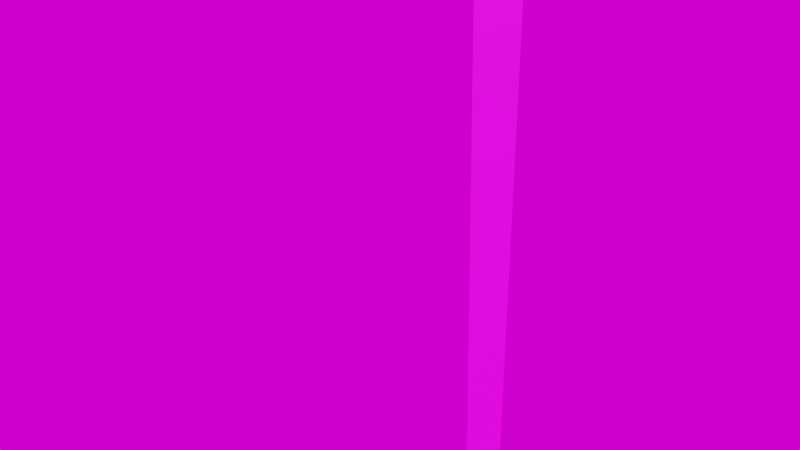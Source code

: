 # Source: streetlamp.blend  (saved by Blender 3.1.7; exported with 4.5.12 LTS)
import bpy
from mathutils import Matrix  # noqa: F401  (used for matrix-valued properties, if any)

bpy.ops.wm.read_factory_settings(use_empty=True)
scene = bpy.context.scene
scene.name = 'Scene'

# ---- collections
col_collection = bpy.data.collections.new('Collection'); scene.collection.children.link(col_collection)

# ---- images (referenced by path relative to the original .blend; pixels are not part of the script)
import os
ASSET_DIR = os.environ.get("B2B_ASSET_DIR", "")  # directory of the original .blend (textures are referenced by path, not embedded)
HERE = os.path.dirname(os.path.abspath(__file__))  # packed textures are extracted next to this script under _unpacked/

def load_image(name, relpath, width, height, colorspace="sRGB"):
    """Load a texture the original file referenced (path relative to the .blend, or extracted next to this script)."""
    p = next((c for c in (os.path.join(HERE, relpath), os.path.join(ASSET_DIR, relpath)) if relpath and os.path.exists(c)), "")
    if p:
        img = bpy.data.images.load(p, check_existing=True)
        img.name = name
    else:  # same state as the original file: an image datablock whose file is absent (Cycles renders it pink)
        img = bpy.data.images.new(name, width, height)
        img.source = "FILE"
        img.filepath = "//" + (relpath or name)
    img.colorspace_settings.name = colorspace
    return img
img_streetlampc_png = load_image('streetlampC.png', 'streetlampC.png', 1024, 1024, 'sRGB')
img_bathroom_1k_hdr = load_image('bathroom_1k.hdr', 'bathroom_1k.hdr', 1024, 1024, 'Linear Rec.709')

# ---- materials (node trees are filled in below, after node groups)
mat_default_obj = bpy.data.materials.new('Default OBJ')
mat_default_obj.use_transparent_shadow = False

# ---- material node trees
mat_default_obj.use_nodes = True; mat_default_obj.node_tree.nodes.clear()
_N = mat_default_obj.node_tree.nodes; _L = mat_default_obj.node_tree.links
n0 = _N.new('ShaderNodeBsdfPrincipled'); n0.name = 'Principled BSDF'; n0.location = (10, 300)
n0.distribution = 'GGX'
n0.subsurface_method = 'RANDOM_WALK_SKIN'
n0.inputs[3].default_value = 1.45
n0.inputs[27].default_value = (0.0, 0.0, 0.0, 1.0)
n0.inputs[28].default_value = 1.0
n1 = _N.new('ShaderNodeOutputMaterial'); n1.name = 'Material Output'; n1.location = (300, 300)
n2 = _N.new('ShaderNodeTexImage'); n2.name = 'Image Texture'; n2.location = (-280, 280)
n2.image = img_streetlampc_png
n2.interpolation = 'Closest'
_L.new(n0.outputs[0], n1.inputs[0])
_L.new(n2.outputs[0], n0.inputs[0])
n1.is_active_output = True

# ---- world
world_world = bpy.data.worlds.new('World'); scene.world = world_world
world_world.use_nodes = True; world_world.node_tree.nodes.clear()
_N = world_world.node_tree.nodes; _L = world_world.node_tree.links
n0 = _N.new('ShaderNodeTexEnvironment'); n0.name = 'Environment Texture'; n0.location = (-92, 328)
n0.image = img_bathroom_1k_hdr
n1 = _N.new('ShaderNodeOutputWorld'); n1.name = 'World Output.001'; n1.location = (328, 280)
_L.new(n0.outputs[0], n1.inputs[0])
n1.is_active_output = True
world_world.color = (0.05088, 0.05088, 0.05088)
world_world.use_sun_shadow = False
world_world.sun_shadow_jitter_overblur = 0.0

# ---- meshes
me_unnamed = bpy.data.meshes.new('Unnamed')
me_unnamed.from_pydata([(0.127, 4.429, 0.0), (-0.0635, 4.429, -0.2609), (-0.0635, 4.595, 0.0), (-0.0635, 4.429, 0.2609), (-1.852, 4.429, -0.2609), (-1.852, 4.429, 0.2609), (-1.852, 4.595, 0.0), (-0.0635, 0.0, 0.1459), (-0.0635, 0.0, -0.1459), (0.127, 0.0, 0.0), (-0.9578, 4.504, 0.2609), (-0.9578, 4.67, 0.0), (-0.9578, 4.504, -0.2609)], [], [(0, 1, 2), (3, 0, 2), (4, 5, 6), (7, 3, 1, 8), (8, 1, 0, 9), (9, 0, 3, 7), (10, 11, 6, 5), (11, 12, 4, 6), (12, 10, 5, 4), (1, 3, 10, 12), (2, 1, 12, 11), (3, 2, 11, 10)])
me_unnamed.polygons.foreach_set('use_smooth', [True] * 12)
_k = set([(0, 1), (0, 2), (0, 3), (0, 9), (1, 2), (1, 3), (1, 8), (1, 12), (2, 3), (2, 11), (3, 7), (3, 10), (4, 5), (4, 6), (4, 12), (5, 6), (5, 10), (6, 11), (10, 11), (10, 12), (11, 12)])
me_unnamed.attributes.new('sharp_edge', 'BOOLEAN', 'EDGE').data.foreach_set('value', [ (min(e.vertices), max(e.vertices)) in _k for e in me_unnamed.edges])
_uv = me_unnamed.uv_layers.new(name='UVMap')
_uv.uv.foreach_set('vector', [0.2952, 0.6702, 0.3437, 0.6874, 0.2952, 0.704, 0.2467, 0.6874, 0.2952, 0.6702, 0.2952, 0.704, 0.338, 0.9999, 0.2524, 0.9999, 0.2952, 0.9775, 0.6562, 1.0, 0.6406, 0.2891, 0.7266, 0.2891, 0.7031, 1.0, 0.3359, 0.0, 0.3437, 0.6874, 0.2952, 0.6702, 0.2891, 0.0, 0.2891, 0.0, 0.2952, 0.6702, 0.2467, 0.6874, 0.25, 0.0, 0.2372, 0.8473, 0.2952, 0.8467, 0.2952, 0.9775, 0.2524, 0.9999, 0.2952, 0.8467, 0.3531, 0.8473, 0.338, 0.9999, 0.2952, 0.9775, 0.7266, 0.1436, 0.6431, 0.1436, 0.6431, 0.0, 0.7266, 0.0, 0.7266, 0.2891, 0.6406, 0.2891, 0.6431, 0.1436, 0.7266, 0.1436, 0.2952, 0.704, 0.3437, 0.6874, 0.3531, 0.8473, 0.2952, 0.8467, 0.2467, 0.6874, 0.2952, 0.704, 0.2952, 0.8467, 0.2372, 0.8473])
me_unnamed.materials.append(mat_default_obj)
me_unnamed.use_remesh_fix_poles = True
me_unnamed.use_remesh_preserve_attributes = False
me_unnamed.update()
me_unnamed.normals_split_custom_set([tuple(v) for v in zip(*[iter([0.5923, 0.6797, -0.4325, 0.5923, 0.6797, -0.4325, 0.5923, 0.6797, -0.4325, 0.5923, 0.6797, 0.4325, 0.5923, 0.6797, 0.4325, 0.5923, 0.6797, 0.4325, -1.0, 0.0, 0.0, -1.0, 0.0, 0.0, -1.0, 0.0, 0.0, -1.0, -2.584e-10, 0.0, -1.0, -2.584e-10, 0.0, -1.0, -2.584e-10, 0.0, -1.0, -2.584e-10, 0.0, 0.7299, -0.008868, -0.6835, 0.7299, -0.008868, -0.6835, 0.7299, -0.008868, -0.6835, 0.7299, -0.008868, -0.6835, 0.7299, -0.008868, 0.6835, 0.7299, -0.008868, 0.6835, 0.7299, -0.008868, 0.6835, 0.7299, -0.008868, 0.6835, -0.07016, 0.8416, 0.5355, -0.07016, 0.8416, 0.5355, -0.07016, 0.8416, 0.5355, -0.07016, 0.8416, 0.5355, -0.07016, 0.8416, -0.5355, -0.07016, 0.8416, -0.5355, -0.07016, 0.8416, -0.5355, -0.07016, 0.8416, -0.5355, 0.08308, -0.9965, 0.0, 0.08308, -0.9965, 0.0, 0.08308, -0.9965, 0.0, 0.08308, -0.9965, 0.0, -0.08308, -0.9965, 0.0, -0.08308, -0.9965, 0.0, -0.08308, -0.9965, 0.0, -0.08308, -0.9965, 0.0, 0.07016, 0.8416, -0.5355, 0.07016, 0.8416, -0.5355, 0.07016, 0.8416, -0.5355, 0.07016, 0.8416, -0.5355, 0.07016, 0.8416, 0.5355, 0.07016, 0.8416, 0.5355, 0.07016, 0.8416, 0.5355, 0.07016, 0.8416, 0.5355])] * 3)])

# ---- objects
ob_streetlamp = bpy.data.objects.new('streetlamp', me_unnamed)

# ---- transforms, parenting, visibility, modifiers, constraints
ob_streetlamp.location = (0.0, 0.0, 0.0)
ob_streetlamp.rotation_euler = (1.571, -0.0, 0.0)

# ---- collection membership
col_collection.objects.link(ob_streetlamp)

# ---- scene / render settings (as saved in the file)
scene.frame_start = 1; scene.frame_end = 250; scene.frame_set(1)
scene.render.engine = 'BLENDER_EEVEE_NEXT'
scene.cycles.use_denoising = False
scene.cycles.sampling_pattern = 'TABULATED_SOBOL'
scene.cycles.use_light_tree = False
scene.eevee.taa_samples = 128
scene.view_settings.view_transform = 'Filmic'
bpy.context.view_layer.update()

# ---- added for rendering (the .blend has no active camera and no usable light): camera, sun
cam_auto = bpy.data.cameras.new('AutoCamera')
cam_auto.lens = 50.0
cam_auto.sensor_width = 36.0
cam_auto.clip_end = 1000.0
ob_auto_camera = bpy.data.objects.new('AutoCamera', cam_auto)
scene.collection.objects.link(ob_auto_camera)
ob_auto_camera.location = (3.85487, -5.66087, 6.10883)
ob_auto_camera.rotation_euler = (1.09748, -7.21219e-08, 0.694738)
scene.camera = ob_auto_camera
light_auto_sun = bpy.data.lights.new('AutoSun', 'SUN')
light_auto_sun.energy = 3.0
light_auto_sun.angle = 0.0523599
ob_auto_sun = bpy.data.objects.new('AutoSun', light_auto_sun)
scene.collection.objects.link(ob_auto_sun)
ob_auto_sun.rotation_euler = (0.872665, 0.174533, 0.523599)
bpy.context.view_layer.update()
